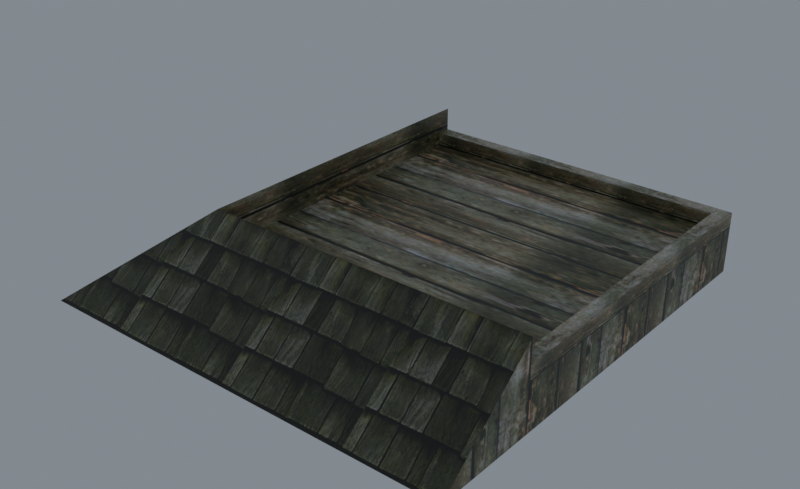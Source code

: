 # Source: reimported.blend  (saved by Blender 5.2.45; exported with 4.5.12 LTS)
import bpy
from mathutils import Matrix  # noqa: F401  (used for matrix-valued properties, if any)

bpy.ops.wm.read_factory_settings(use_empty=True)
scene = bpy.context.scene
scene.name = 'HouseWall05'

# ---- collections
col_collection = bpy.data.collections.new('Collection'); scene.collection.children.link(col_collection)

# ---- images (referenced by path relative to the original .blend; pixels are not part of the script)
import os
ASSET_DIR = os.environ.get("B2B_ASSET_DIR", "")  # directory of the original .blend (textures are referenced by path, not embedded)
HERE = os.path.dirname(os.path.abspath(__file__))  # packed textures are extracted next to this script under _unpacked/

def load_image(name, relpath, width, height, colorspace="sRGB"):
    """Load a texture the original file referenced (path relative to the .blend, or extracted next to this script)."""
    p = next((c for c in (os.path.join(HERE, relpath), os.path.join(ASSET_DIR, relpath)) if relpath and os.path.exists(c)), "")
    if p:
        img = bpy.data.images.load(p, check_existing=True)
        img.name = name
    else:  # same state as the original file: an image datablock whose file is absent (Cycles renders it pink)
        img = bpy.data.images.new(name, width, height)
        img.source = "FILE"
        img.filepath = "//" + (relpath or name)
    img.colorspace_settings.name = colorspace
    return img
img_tile_wood02_jpg = load_image('tile_wood02.jpg', '_unpacked/tile_wood02.7bfaebea.jpg', 128, 128, 'sRGB')
img_tile_wood03_jpg = load_image('tile_wood03.jpg', '_unpacked/tile_wood03.2ee643d8.jpg', 512, 512, 'sRGB')

# ---- materials (node trees are filled in below, after node groups)
mat_tile_wood02_jpg = bpy.data.materials.new('tile_wood02.jpg')
mat_tile_wood02_jpg.diffuse_color = (0.7613, 0.6763, 0.4318, 1.0)
mat_tile_wood03_jpg = bpy.data.materials.new('tile_wood03.jpg')
mat_tile_wood03_jpg.diffuse_color = (0.401, 0.9941, 0.4189, 1.0)

# ---- material node trees
mat_tile_wood02_jpg.use_nodes = True; mat_tile_wood02_jpg.node_tree.nodes.clear()
_N = mat_tile_wood02_jpg.node_tree.nodes; _L = mat_tile_wood02_jpg.node_tree.links
n0 = _N.new('ShaderNodeBsdfPrincipled'); n0.name = 'Principled BSDF'; n0.location = (-200, 100)
n0.inputs[10].default_value = 0.005
n1 = _N.new('ShaderNodeOutputMaterial'); n1.name = 'Material Output'; n1.location = (200, 100)
n2 = _N.new('ShaderNodeTexImage'); n2.name = 'Image Texture'; n2.location = (-600, 100)
n2.image = img_tile_wood02_jpg
_L.new(n0.outputs[0], n1.inputs[0])
_L.new(n2.outputs[0], n0.inputs[0])
n1.is_active_output = True
mat_tile_wood03_jpg.use_nodes = True; mat_tile_wood03_jpg.node_tree.nodes.clear()
_N = mat_tile_wood03_jpg.node_tree.nodes; _L = mat_tile_wood03_jpg.node_tree.links
n0 = _N.new('ShaderNodeBsdfPrincipled'); n0.name = 'Principled BSDF'; n0.location = (-200, 100)
n0.inputs[10].default_value = 0.005
n1 = _N.new('ShaderNodeOutputMaterial'); n1.name = 'Material Output'; n1.location = (200, 100)
n2 = _N.new('ShaderNodeTexImage'); n2.name = 'Image Texture'; n2.location = (-600, 100)
n2.image = img_tile_wood03_jpg
_L.new(n0.outputs[0], n1.inputs[0])
_L.new(n2.outputs[0], n0.inputs[0])
n1.is_active_output = True

# ---- world
world_world = bpy.data.worlds.new('World'); scene.world = world_world
world_world.use_nodes = True; world_world.node_tree.nodes.clear()
_N = world_world.node_tree.nodes; _L = world_world.node_tree.links
n0 = _N.new('ShaderNodeOutputWorld'); n0.name = 'World Output'; n0.location = (200, 100)
n1 = _N.new('ShaderNodeBackground'); n1.name = 'Background'; n1.location = (-200, 100)
n1.inputs[0].default_value = (0.32, 0.36, 0.4, 1.0)
n1.inputs[1].default_value = 0.7
_L.new(n1.outputs[0], n0.inputs[0])
n0.is_active_output = True
world_world.color = (0.05088, 0.05088, 0.05088)
world_world.sun_shadow_jitter_overblur = 0.0

# ---- meshes
me_housewall05 = bpy.data.meshes.new('HouseWall05')
me_housewall05.from_pydata([(-149.8, -149.9, 4.17), (200.3, -149.9, 4.17), (198.9, -148.5, 3.77), (-148.4, -148.5, 3.77), (200.3, 200.2, 4.17), (198.9, 198.8, 3.77), (-149.8, 200.2, 4.17), (-148.4, 198.8, 3.77), (-149.8, -149.9, 44.57), (200.3, -149.9, 44.57), (-149.8, 200.2, 44.57), (200.3, 200.2, -45.47), (-259.8, 200.2, -45.47), (200.3, -259.7, -45.47), (185.4, -149.9, 19.27), (200.3, -149.9, 19.27), (200.3, 200.2, 19.27), (185.4, 200.2, 19.27), (200.3, -149.9, 4.167), (200.3, 200.2, 4.167), (185.4, 200.2, 4.167), (185.4, -149.9, 4.167), (185.8, -147.9, 4.253), (185.8, 198.2, 4.253), (185.8, -147.9, 19.18), (185.8, 198.2, 19.18), (-150.0, 200.3, 19.27), (-150.0, 185.4, 19.27), (185.5, 185.4, 19.27), (185.5, 200.3, 19.27), (-150.0, 185.4, 4.167), (185.5, 185.4, 4.167), (183.5, 185.8, 4.257), (-148.0, 185.8, 4.257), (183.5, 185.8, 19.18), (-148.0, 185.8, 19.18), (185.5, 200.3, 4.167), (-150.0, 200.3, 4.167), (-259.8, -259.7, -45.47)], [], [(0, 1, 2), (2, 3, 0), (1, 4, 5), (5, 2, 1), (4, 6, 7), (7, 5, 4), (6, 0, 3), (3, 7, 6), (3, 2, 5), (5, 7, 3), (8, 9, 1), (1, 0, 8), (10, 8, 0), (0, 6, 10), (6, 4, 11), (6, 11, 12), (12, 10, 6), (4, 1, 13), (4, 13, 11), (9, 13, 1), (14, 15, 16), (16, 17, 14), (18, 19, 16), (16, 15, 18), (19, 20, 17), (17, 16, 19), (20, 21, 22), (22, 23, 20), (21, 14, 24), (24, 22, 21), (14, 17, 25), (25, 24, 14), (17, 20, 23), (23, 25, 17), (23, 22, 24), (24, 25, 23), (26, 27, 28), (28, 29, 26), (30, 31, 32), (32, 33, 30), (31, 28, 34), (34, 32, 31), (28, 27, 35), (35, 34, 28), (27, 30, 33), (33, 35, 27), (33, 32, 34), (34, 35, 33), (36, 37, 26), (26, 29, 36), (38, 13, 9), (9, 8, 38), (12, 38, 8), (8, 10, 12)])
me_housewall05.polygons.foreach_set('use_smooth', [True] * 54)
me_housewall05.polygons.foreach_set('material_index', [0, 0, 0, 0, 0, 0, 0, 0, 0, 0, 0, 0, 0, 0, 0, 0, 0, 0, 0, 0, 0, 0, 0, 0, 0, 0, 0, 0, 0, 0, 0, 0, 0, 0, 0, 0, 0, 0, 0, 0, 0, 0, 0, 0, 0, 0, 0, 0, 0, 0, 1, 1, 1, 1])
_k = set([(0, 1), (0, 3), (0, 6), (0, 8), (1, 2), (1, 4), (1, 9), (2, 3), (2, 5), (3, 7), (4, 5), (4, 6), (4, 11), (5, 7), (6, 7), (6, 10), (6, 12), (8, 9), (8, 10), (8, 38), (9, 13), (10, 12), (14, 17), (14, 24), (15, 16), (16, 17), (16, 19), (17, 20), (17, 25), (20, 23), (21, 22), (22, 23), (22, 24), (23, 25), (24, 25), (26, 29), (26, 36), (27, 28), (27, 35), (28, 34), (30, 33), (31, 32), (32, 33), (32, 34), (33, 35), (34, 35)])
me_housewall05.attributes.new('sharp_edge', 'BOOLEAN', 'EDGE').data.foreach_set('value', [ (min(e.vertices), max(e.vertices)) in _k for e in me_housewall05.edges])
_uv = me_housewall05.uv_layers.new(name='Float2')
_uv.uv.foreach_set('vector', [-0.676, -0.676, 0.4217, -0.676, 0.4173, -0.6665, 0.4173, -0.6665, -0.6716, -0.6665, -0.676, -0.676, 0.4217, -0.676, 0.4217, 1.676, 0.4173, 1.666, 0.4173, 1.666, 0.4173, -0.6665, 0.4217, -0.676, 0.4217, 1.676, -0.676, 1.676, -0.6716, 1.666, -0.6716, 1.666, 0.4173, 1.666, 0.4217, 1.676, -0.676, 1.676, -0.676, -0.676, -0.6716, -0.6665, -0.6716, -0.6665, -0.6716, 1.666, -0.676, 1.676, -0.6716, -0.6665, 0.4173, -0.6665, 0.4173, 1.666, 0.4173, 1.666, -0.6716, 1.666, -0.6716, -0.6665, -1.945, 0.7453, 0.7286, 0.7453, 0.7286, 0.4362, 0.7286, 0.4362, -1.945, 0.4362, -1.945, 0.7453, 1.441, 0.7502, -0.3382, 0.7502, -0.3382, 0.4448, -0.3382, 0.4448, 1.441, 0.4448, 1.441, 0.7502, -1.945, 0.4362, 0.7286, 0.4362, 0.7286, 0.0563, -1.945, 0.4362, 0.7286, 0.0563, -2.785, 0.0563, -2.785, 0.0563, -1.945, 0.7453, -1.945, 0.4362, 0.1419, 2.693, 0.1419, 0.32, 0.4848, -0.4242, 0.1419, 2.693, 0.4848, -0.4242, 0.4848, 2.693, -0.1372, 0.32, 0.4848, -0.4242, 0.1419, 0.32, -0.8628, 0.2121, -0.8628, 0.1054, 1.863, 0.1054, 1.863, 0.1054, 1.863, 0.2121, -0.8628, 0.2121, -1.017, 0.5967, 2.017, 0.5967, 2.017, 0.7267, 2.017, 0.7267, -1.017, 0.7268, -1.017, 0.5967, 0.5888, 0.378, 0.4966, 0.378, 0.4966, 0.4702, 0.4966, 0.4702, 0.5888, 0.4702, 0.5888, 0.378, 2.017, 0.5967, -1.017, 0.5967, -0.9995, 0.5974, -0.9995, 0.5974, 1.999, 0.5974, 2.017, 0.5967, -1.017, 0.5967, -1.017, 0.7268, -0.9995, 0.7261, -0.9995, 0.7261, -0.9995, 0.5974, -1.017, 0.5967, -1.017, 0.7268, 2.017, 0.7267, 1.999, 0.726, 1.999, 0.726, -0.9995, 0.7261, -1.017, 0.7268, 2.017, 0.7267, 2.017, 0.5967, 1.999, 0.5974, 1.999, 0.5974, 1.999, 0.726, 2.017, 0.7267, 1.999, 0.5974, -0.9995, 0.5974, -0.9995, 0.7261, -0.9995, 0.7261, 1.999, 0.726, 1.999, 0.5974, -0.8628, 0.2121, -0.8628, 0.1054, 1.863, 0.1054, 1.863, 0.1054, 1.863, 0.2121, -0.8628, 0.2121, -1.017, 0.5967, 2.017, 0.5967, 1.999, 0.5975, 1.999, 0.5975, -0.9987, 0.5975, -1.017, 0.5967, 2.017, 0.5967, 2.017, 0.7267, 1.999, 0.7259, 1.999, 0.7259, 1.999, 0.5975, 2.017, 0.5967, 2.017, 0.7267, -1.017, 0.7268, -0.9987, 0.726, -0.9987, 0.726, 1.999, 0.7259, 2.017, 0.7267, -1.017, 0.7268, -1.017, 0.5967, -0.9987, 0.5975, -0.9987, 0.5975, -0.9987, 0.726, -1.017, 0.7268, -0.9987, 0.5975, 1.999, 0.5975, 1.999, 0.7259, 1.999, 0.7259, -0.9987, 0.726, -0.9987, 0.5975, 2.017, 0.5967, -1.017, 0.5967, -1.017, 0.7268, -1.017, 0.7268, 2.017, 0.7267, 2.017, 0.5967, -2.647, -0.0007, 0.7196, -0.0007, 0.7196, 0.8388, 0.7196, 0.8388, -1.842, 0.8388, -2.647, -0.0007, -1.21, -0.0128, 2.36, -0.0128, 1.508, 0.8372, 1.508, 0.8372, -1.21, 0.8372, -1.21, -0.0128])
me_housewall05.materials.append(mat_tile_wood02_jpg)
me_housewall05.materials.append(mat_tile_wood03_jpg)
me_housewall05.update()
me_housewall05.normals_split_custom_set([tuple(v) for v in zip(*[iter([0.0, 0.2722, 0.9622, 0.0, 0.2722, 0.9622, 0.0, 0.2722, 0.9622, 0.0, 0.2722, 0.9622, 0.0, 0.2722, 0.9622, 0.0, 0.2722, 0.9622, -0.2722, 0.0, 0.9623, -0.2722, 0.0, 0.9623, -0.2722, 0.0, 0.9623, -0.2722, 0.0, 0.9623, -0.2722, 0.0, 0.9623, -0.2722, 0.0, 0.9623, 0.0, -0.2722, 0.9622, 0.0, -0.2722, 0.9622, 0.0, -0.2722, 0.9622, 0.0, -0.2722, 0.9622, 0.0, -0.2722, 0.9622, 0.0, -0.2722, 0.9622, 0.2722, 0.0, 0.9623, 0.2722, 0.0, 0.9623, 0.2722, 0.0, 0.9623, 0.2722, 0.0, 0.9623, 0.2722, 0.0, 0.9623, 0.2722, 0.0, 0.9623, 0.0, 0.0, 1.0, 0.0, 0.0, 1.0, 0.0, 0.0, 1.0, 0.0, 0.0, 1.0, 0.0, 0.0, 1.0, 0.0, 0.0, 1.0, 0.0, 1.0, 0.0, 0.0, 1.0, 0.0, 0.0, 1.0, 0.0, 0.0, 1.0, 0.0, 0.0, 1.0, 0.0, 0.0, 1.0, 0.0, 1.0, 0.0, 0.0, 1.0, 0.0, 0.0, 1.0, 0.0, 0.0, 1.0, 0.0, 0.0, 1.0, 0.0, 0.0, 1.0, 0.0, 0.0, 0.0, 1.0, 6.487e-07, 0.0, 1.0, 0.0, 0.0, 1.0, 6.133e-08, 0.0, 1.0, 6.487e-07, 0.0, 1.0, 6.133e-08, 0.0, 1.0, 6.841e-07, 0.0, 1.0, 0.0, 0.0, 1.0, 0.0, 0.0, 1.0, 0.0, 1.0, 0.0, 0.0, 1.0, 0.0, 0.0, 1.0, 0.0, 0.0, 1.0, 0.0, 0.0, 1.0, 0.0, 0.0, 1.0, 0.0, 0.0, 1.0, 0.0, 0.0, 1.0, 0.0, 0.0, 1.0, 0.0, 0.0, 0.0, 0.0, 1.0, 0.0, 0.0, 1.0, 0.0, 0.0, 1.0, 0.0, 0.0, 1.0, 0.0, 0.0, 1.0, 0.0, 0.0, 1.0, 1.0, -1.013e-08, 1.94e-07, 1.0, -3.693e-07, 7.072e-06, 1.0, -3.592e-07, 6.878e-06, 1.0, -3.592e-07, 6.878e-06, 1.0, 0.0, 0.0, 1.0, -1.013e-08, 1.94e-07, 0.0, 1.0, 4.372e-07, 0.0, 1.0, 0.0, 0.0, 1.0, 4.446e-07, 0.0, 1.0, 4.446e-07, 0.0, 1.0, 8.818e-07, 0.0, 1.0, 4.372e-07, -0.2106, 0.0, 0.9776, -0.2106, 0.0, 0.9776, -0.2106, 0.0, 0.9776, -0.2106, 0.0, 0.9776, -0.2106, 0.0, 0.9776, -0.2106, 0.0, 0.9776, -0.9805, 0.1963, 0.0, -0.9805, 0.1963, 0.0, -0.9805, 0.1963, 0.0, -0.9805, 0.1963, 0.0, -0.9805, 0.1963, 0.0, -0.9805, 0.1963, 0.0, -0.2106, 0.0, -0.9776, -0.2106, 0.0, -0.9776, -0.2106, 0.0, -0.9776, -0.2106, 0.0, -0.9776, -0.2106, 0.0, -0.9776, -0.2106, 0.0, -0.9776, -0.9805, -0.1963, 0.0, -0.9805, -0.1963, 0.0, -0.9805, -0.1963, 0.0, -0.9805, -0.1963, 0.0, -0.9805, -0.1963, 0.0, -0.9805, -0.1963, 0.0, -1.0, 0.0, 0.0, -1.0, 0.0, 0.0, -1.0, 0.0, 0.0, -1.0, 0.0, 0.0, -1.0, 0.0, 0.0, -1.0, 0.0, 0.0, 0.0, 0.0, 1.0, 0.0, 0.0, 1.0, 0.0, 0.0, 1.0, 0.0, 0.0, 1.0, 0.0, 0.0, 1.0, 0.0, 0.0, 1.0, 0.0, -0.2194, 0.9756, 0.0, -0.2194, 0.9756, 0.0, -0.2194, 0.9756, 0.0, -0.2194, 0.9756, 0.0, -0.2194, 0.9756, 0.0, -0.2194, 0.9756, -0.1963, -0.9805, 0.0, -0.1963, -0.9805, 0.0, -0.1963, -0.9805, 0.0, -0.1963, -0.9805, 0.0, -0.1963, -0.9805, 0.0, -0.1963, -0.9805, 0.0, 0.0, -0.2194, -0.9756, 0.0, -0.2194, -0.9756, 0.0, -0.2194, -0.9756, 0.0, -0.2194, -0.9756, 0.0, -0.2194, -0.9756, 0.0, -0.2194, -0.9756, 0.1963, -0.9805, 0.0, 0.1963, -0.9805, 0.0, 0.1963, -0.9805, 0.0, 0.1963, -0.9805, 0.0, 0.1963, -0.9805, 0.0, 0.1963, -0.9805, 0.0, 0.0, -1.0, 0.0, 0.0, -1.0, 0.0, 0.0, -1.0, 0.0, 0.0, -1.0, 0.0, 0.0, -1.0, 0.0, 0.0, -1.0, 0.0, 0.0, 1.0, -9.253e-06, 0.0, 1.0, -9.253e-06, 0.0, 1.0, -9.253e-06, 0.0, 1.0, -6.168e-06, 0.0, 1.0, -6.168e-06, 0.0, 1.0, -6.168e-06, 0.0, -0.6341, 0.7732, 0.0, -0.6341, 0.7732, 0.0, -0.6341, 0.7732, 0.0, -0.6341, 0.7732, 0.0, -0.6341, 0.7732, 0.0, -0.6341, 0.7732, -0.6335, 0.0, 0.7738, -0.6335, 0.0, 0.7738, -0.6335, 0.0, 0.7738, -0.6335, 0.0, 0.7738, -0.6335, 0.0, 0.7738, -0.6335, 0.0, 0.7738])] * 3)])
arm_housewall05_skeleton = bpy.data.armatures.new('HouseWall05_skeleton')  # bones are not reproduced

# ---- objects
ob_housewall05_skeleton = bpy.data.objects.new('HouseWall05_skeleton', arm_housewall05_skeleton)
ob_housewall05 = bpy.data.objects.new('HouseWall05', me_housewall05)

# ---- transforms, parenting, visibility, modifiers, constraints
ob_housewall05_skeleton.location = (0.0, 0.0, 0.0)
ob_housewall05_skeleton.show_in_front = True
ob_housewall05.parent = ob_housewall05_skeleton
ob_housewall05.location = (0.0, 0.0, 0.0)
_vg = ob_housewall05.vertex_groups.new(name='Box01')
_vg.add([0, 1, 2, 3, 4, 5, 6, 7, 8, 9, 10, 11, 12, 13, 14, 15, 16, 17, 18, 19, 20, 21, 22, 23, 24, 25, 26, 27, 28, 29, 30, 31, 32, 33, 34, 35, 36, 37, 38], 1.0, 'REPLACE')
_m = ob_housewall05.modifiers.new('Armature', 'ARMATURE')
_m.object = ob_housewall05_skeleton

# ---- collection membership
scene.collection.objects.link(ob_housewall05_skeleton)
scene.collection.objects.link(ob_housewall05)

# ---- scene / render settings (as saved in the file)
scene.frame_start = 0; scene.frame_end = 0; scene.frame_set(0)
scene.render.engine = 'CYCLES'
scene.render.resolution_x = 900
scene.render.resolution_y = 550
scene.render.film_transparent = True
scene.render.bake_bias = 0.0
scene.render.bake_samples = 0
scene.render.compositor_device = 'GPU'
scene.cycles.samples = 24
scene.eevee.use_volume_custom_range = False
scene.eevee.fast_gi_thickness_near = 0.1
scene.eevee.fast_gi_thickness_far = 0.0
scene.eevee.ray_tracing_options.screen_trace_thickness = 0.1
scene.view_settings.view_transform = 'Standard'
bpy.context.view_layer.update()

# ---- added for rendering (the .blend has no active camera): camera
cam_auto = bpy.data.cameras.new('AutoCamera')
cam_auto.lens = 50.0
cam_auto.sensor_width = 36.0
cam_auto.clip_end = 10664.5
ob_auto_camera = bpy.data.objects.new('AutoCamera', cam_auto)
scene.collection.objects.link(ob_auto_camera)
ob_auto_camera.location = (577.927, -758.897, 485.682)
ob_auto_camera.rotation_euler = (1.09748, -7.21219e-08, 0.694738)
scene.camera = ob_auto_camera
bpy.context.view_layer.update()
